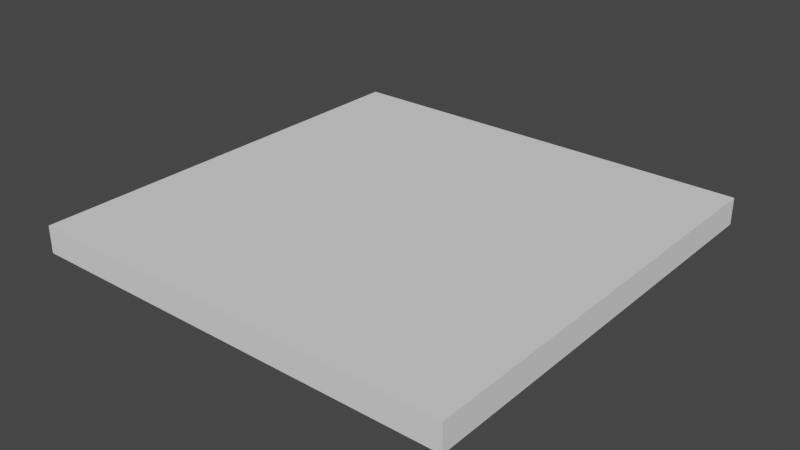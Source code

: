 # Source: church_SM_square_4x4x0.25.blend  (saved by Blender 2.80.75; exported with 4.5.12 LTS)
import bpy
from mathutils import Matrix  # noqa: F401  (used for matrix-valued properties, if any)

bpy.ops.wm.read_factory_settings(use_empty=True)
scene = bpy.context.scene
scene.name = 'Scene'

# ---- collections
col_collection = bpy.data.collections.new('Collection'); scene.collection.children.link(col_collection)

# ---- world
world_world = bpy.data.worlds.new('World'); scene.world = world_world
world_world.use_nodes = True; world_world.node_tree.nodes.clear()
_N = world_world.node_tree.nodes; _L = world_world.node_tree.links
n0 = _N.new('ShaderNodeOutputWorld'); n0.name = 'World Output'; n0.location = (300, 300)
n1 = _N.new('ShaderNodeBackground'); n1.name = 'Background'; n1.location = (10, 300)
n1.inputs[0].default_value = (0.05088, 0.05088, 0.05088, 1.0)
_L.new(n1.outputs[0], n0.inputs[0])
n0.is_active_output = True
world_world.color = (0.05088, 0.05088, 0.05088)
world_world.use_sun_shadow = False
world_world.sun_shadow_jitter_overblur = 0.0

# ---- meshes
me_sm_square_4x4x0_25 = bpy.data.meshes.new('SM_square 4x4x0.25')
me_sm_square_4x4x0_25.from_pydata([(4.0, 4.0, 0.25), (4.0, 4.0, 0.0), (4.0, 0.0, 0.25), (4.0, 0.0, 0.0), (0.0, 4.0, 0.25), (0.0, 4.0, 0.0), (0.0, 0.0, 0.25), (0.0, 0.0, 0.0)], [], [(0, 4, 6, 2), (3, 2, 6, 7), (7, 6, 4, 5), (5, 1, 3, 7), (1, 0, 2, 3), (5, 4, 0, 1)])
_uv = me_sm_square_4x4x0_25.uv_layers.new(name='UVMap')
_uv.uv.foreach_set('vector', [0.375, 0.0, 0.625, 0.0, 0.625, 0.25, 0.375, 0.25, 0.375, 0.25, 0.625, 0.25, 0.625, 0.5, 0.375, 0.5, 0.375, 0.5, 0.625, 0.5, 0.625, 0.75, 0.375, 0.75, 0.375, 0.75, 0.625, 0.75, 0.625, 1.0, 0.375, 1.0, 0.125, 0.5, 0.375, 0.5, 0.375, 0.75, 0.125, 0.75, 0.625, 0.5, 0.875, 0.5, 0.875, 0.75, 0.625, 0.75])
me_sm_square_4x4x0_25.use_remesh_preserve_volume = False
me_sm_square_4x4x0_25.use_remesh_preserve_attributes = False
me_sm_square_4x4x0_25.use_mirror_vertex_groups = False
me_sm_square_4x4x0_25.update()

# ---- objects
ob_sm_square_4x4x0_25 = bpy.data.objects.new('SM_square 4x4x0.25', me_sm_square_4x4x0_25)

# ---- transforms, parenting, visibility, modifiers, constraints
ob_sm_square_4x4x0_25.location = (0.0, 0.0, 0.0)
ob_sm_square_4x4x0_25.lock_rotations_4d = False
ob_sm_square_4x4x0_25.empty_display_type = 'ARROWS'
ob_sm_square_4x4x0_25.lineart.crease_threshold = 0.0

# ---- collection membership
col_collection.objects.link(ob_sm_square_4x4x0_25)

# ---- scene / render settings (as saved in the file)
scene.frame_start = 1; scene.frame_end = 250; scene.frame_set(1)
scene.render.engine = 'BLENDER_EEVEE_NEXT'
scene.cycles.use_denoising = False
scene.cycles.samples = 128
scene.cycles.sampling_pattern = 'TABULATED_SOBOL'
scene.cycles.use_adaptive_sampling = False
scene.cycles.use_light_tree = False
scene.view_settings.view_transform = 'Filmic'
bpy.context.view_layer.update()

# ---- added for rendering (the .blend has no active camera and no usable light): camera, sun
cam_auto = bpy.data.cameras.new('AutoCamera')
cam_auto.lens = 50.0
cam_auto.sensor_width = 36.0
cam_auto.clip_end = 1000.0
ob_auto_camera = bpy.data.objects.new('AutoCamera', cam_auto)
scene.collection.objects.link(ob_auto_camera)
ob_auto_camera.location = (7.23897, -4.28676, 4.31618)
ob_auto_camera.rotation_euler = (1.09748, -7.21219e-08, 0.694738)
scene.camera = ob_auto_camera
light_auto_sun = bpy.data.lights.new('AutoSun', 'SUN')
light_auto_sun.energy = 3.0
light_auto_sun.angle = 0.0523599
ob_auto_sun = bpy.data.objects.new('AutoSun', light_auto_sun)
scene.collection.objects.link(ob_auto_sun)
ob_auto_sun.rotation_euler = (0.872665, 0.174533, 0.523599)
bpy.context.view_layer.update()
